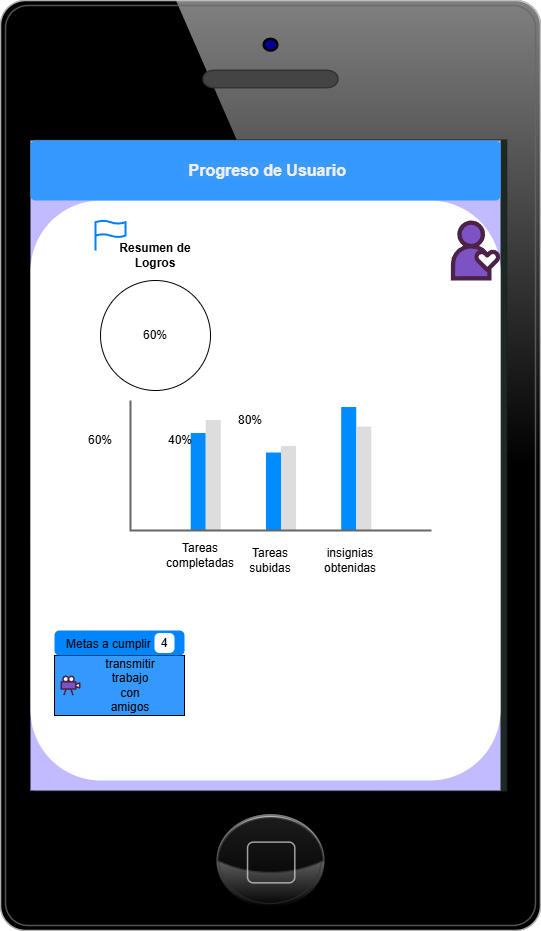

The diagram above was exported from draw.io. Its source (the exported page's mxGraphModel, read from the mxfile embedded in the PNG):
<mxGraphModel dx="1123" dy="1839" grid="1" gridSize="10" guides="1" tooltips="1" connect="1" arrows="1" fold="1" page="1" pageScale="1" pageWidth="827" pageHeight="1169" math="0" shadow="0">
  <root>
    <mxCell id="0" />
    <mxCell id="1" parent="0" />
    <mxCell id="zhMo_0BnjW8GOPghr4yn-30" value="" style="verticalLabelPosition=bottom;verticalAlign=top;html=1;shadow=0;dashed=0;strokeWidth=1;shape=mxgraph.ios.iPhone;bgStyle=bgGreen;fillColor=#aaaaaa;sketch=0;" vertex="1" parent="1">
      <mxGeometry x="230" y="-280" width="540" height="930" as="geometry" />
    </mxCell>
    <mxCell id="zhMo_0BnjW8GOPghr4yn-2" value="" style="rounded=0;whiteSpace=wrap;html=1;strokeColor=none;fillColor=#C2BBFF;" vertex="1" parent="1">
      <mxGeometry x="260" y="-140" width="470" height="650" as="geometry" />
    </mxCell>
    <mxCell id="zhMo_0BnjW8GOPghr4yn-3" value="" style="rounded=1;whiteSpace=wrap;html=1;strokeColor=none;glass=0;shadow=0;" vertex="1" parent="1">
      <mxGeometry x="260" y="-80" width="470" height="580" as="geometry" />
    </mxCell>
    <mxCell id="zhMo_0BnjW8GOPghr4yn-5" value="&lt;span style=&quot;color: oklab(0.952331 0.000418991 -0.00125992); font-family: &amp;quot;gg sans&amp;quot;, &amp;quot;Noto Sans&amp;quot;, &amp;quot;Helvetica Neue&amp;quot;, Helvetica, Arial, sans-serif; font-size: 16px; text-align: left; white-space-collapse: break-spaces; background-color: oklab(0.678888 0.00325716 -0.011175 / 0.0784314);&quot;&gt; Progreso de Usuario&lt;/span&gt;" style="html=1;shadow=0;dashed=0;shape=mxgraph.bootstrap.rrect;rSize=5;strokeColor=none;strokeWidth=1;fillColor=#3399FF;fontColor=#FFFFFF;whiteSpace=wrap;align=center;verticalAlign=middle;spacingLeft=0;fontStyle=1;fontSize=14;spacing=5;gradientColor=none;" vertex="1" parent="1">
      <mxGeometry x="260" y="-140" width="470" height="60" as="geometry" />
    </mxCell>
    <mxCell id="zhMo_0BnjW8GOPghr4yn-6" value="Resumen de Logros" style="text;html=1;align=center;verticalAlign=middle;whiteSpace=wrap;rounded=0;fontStyle=1" vertex="1" parent="1">
      <mxGeometry x="330" y="-50" width="110" height="50" as="geometry" />
    </mxCell>
    <mxCell id="zhMo_0BnjW8GOPghr4yn-8" value="" style="ellipse;whiteSpace=wrap;html=1;aspect=fixed;" vertex="1" parent="1">
      <mxGeometry x="330" width="110" height="110" as="geometry" />
    </mxCell>
    <mxCell id="zhMo_0BnjW8GOPghr4yn-9" value="60%" style="text;html=1;align=center;verticalAlign=middle;whiteSpace=wrap;rounded=0;" vertex="1" parent="1">
      <mxGeometry x="355" y="40" width="60" height="30" as="geometry" />
    </mxCell>
    <mxCell id="zhMo_0BnjW8GOPghr4yn-12" value="" style="verticalLabelPosition=bottom;shadow=0;dashed=0;align=center;html=1;verticalAlign=top;strokeWidth=1;shape=mxgraph.mockup.graphics.columnChart;strokeColor=none;strokeColor2=none;strokeColor3=#666666;fillColor2=#008cff;fillColor3=#dddddd;" vertex="1" parent="1">
      <mxGeometry x="360" y="120" width="301" height="130" as="geometry" />
    </mxCell>
    <mxCell id="zhMo_0BnjW8GOPghr4yn-13" value="Tareas completadas" style="text;html=1;align=center;verticalAlign=middle;whiteSpace=wrap;rounded=0;" vertex="1" parent="1">
      <mxGeometry x="400" y="260" width="60" height="30" as="geometry" />
    </mxCell>
    <mxCell id="zhMo_0BnjW8GOPghr4yn-14" value="Tareas subidas" style="text;html=1;align=center;verticalAlign=middle;whiteSpace=wrap;rounded=0;" vertex="1" parent="1">
      <mxGeometry x="470" y="265" width="60" height="30" as="geometry" />
    </mxCell>
    <mxCell id="zhMo_0BnjW8GOPghr4yn-15" value="insignias obtenidas" style="text;html=1;align=center;verticalAlign=middle;whiteSpace=wrap;rounded=0;" vertex="1" parent="1">
      <mxGeometry x="550" y="265" width="60" height="30" as="geometry" />
    </mxCell>
    <mxCell id="zhMo_0BnjW8GOPghr4yn-16" value="60%" style="text;html=1;align=center;verticalAlign=middle;whiteSpace=wrap;rounded=0;" vertex="1" parent="1">
      <mxGeometry x="300" y="145" width="60" height="30" as="geometry" />
    </mxCell>
    <mxCell id="zhMo_0BnjW8GOPghr4yn-17" value="40%" style="text;html=1;align=center;verticalAlign=middle;whiteSpace=wrap;rounded=0;" vertex="1" parent="1">
      <mxGeometry x="380" y="145" width="60" height="30" as="geometry" />
    </mxCell>
    <mxCell id="zhMo_0BnjW8GOPghr4yn-18" value="80%" style="text;html=1;align=center;verticalAlign=middle;whiteSpace=wrap;rounded=0;" vertex="1" parent="1">
      <mxGeometry x="450" y="125" width="60" height="30" as="geometry" />
    </mxCell>
    <mxCell id="zhMo_0BnjW8GOPghr4yn-20" value="" style="rounded=0;whiteSpace=wrap;html=1;fillColor=#3399FF;" vertex="1" parent="1">
      <mxGeometry x="284" y="375" width="130" height="60" as="geometry" />
    </mxCell>
    <mxCell id="zhMo_0BnjW8GOPghr4yn-21" value="" style="verticalLabelPosition=bottom;aspect=fixed;html=1;shape=mxgraph.salesforce.media;" vertex="1" parent="1">
      <mxGeometry x="290" y="395" width="20" height="20" as="geometry" />
    </mxCell>
    <mxCell id="zhMo_0BnjW8GOPghr4yn-22" value="transmitir trabajo con amigos" style="text;html=1;align=center;verticalAlign=middle;whiteSpace=wrap;rounded=0;" vertex="1" parent="1">
      <mxGeometry x="330" y="390" width="60" height="30" as="geometry" />
    </mxCell>
    <mxCell id="zhMo_0BnjW8GOPghr4yn-26" value="&lt;span style=&quot;color: rgb(0, 0, 0); font-size: 12px; text-align: center;&quot;&gt;Metas a cumplir&lt;/span&gt;" style="html=1;shadow=0;dashed=0;shape=mxgraph.bootstrap.rrect;rSize=5;strokeColor=none;strokeWidth=1;fillColor=#0085FC;fontColor=#FFFFFF;whiteSpace=wrap;align=left;verticalAlign=middle;spacingLeft=10;fontStyle=0;fontSize=14;" vertex="1" parent="1">
      <mxGeometry x="284" y="350" width="130" height="25" as="geometry" />
    </mxCell>
    <mxCell id="zhMo_0BnjW8GOPghr4yn-27" value="4" style="html=1;shadow=0;dashed=0;shape=mxgraph.bootstrap.rrect;rSize=5;strokeColor=none;strokeWidth=1;fillColor=#ffffff;fontColor=#000000;whiteSpace=wrap;align=center;verticalAlign=middle;fontSize=12;" vertex="1" parent="zhMo_0BnjW8GOPghr4yn-26">
      <mxGeometry x="1" y="0.5" width="20" height="20" relative="1" as="geometry">
        <mxPoint x="-30" y="-10" as="offset" />
      </mxGeometry>
    </mxCell>
    <mxCell id="zhMo_0BnjW8GOPghr4yn-28" value="" style="html=1;verticalLabelPosition=bottom;align=center;labelBackgroundColor=#ffffff;verticalAlign=top;strokeWidth=2;strokeColor=#0080F0;shadow=0;dashed=0;shape=mxgraph.ios7.icons.flag;" vertex="1" parent="1">
      <mxGeometry x="325" y="-60" width="30" height="30" as="geometry" />
    </mxCell>
    <mxCell id="zhMo_0BnjW8GOPghr4yn-29" value="" style="verticalLabelPosition=bottom;aspect=fixed;html=1;shape=mxgraph.salesforce.philantrophy;fillColor=#3399FF;" vertex="1" parent="1">
      <mxGeometry x="680.2" y="-60" width="49.8" height="60" as="geometry" />
    </mxCell>
  </root>
</mxGraphModel>